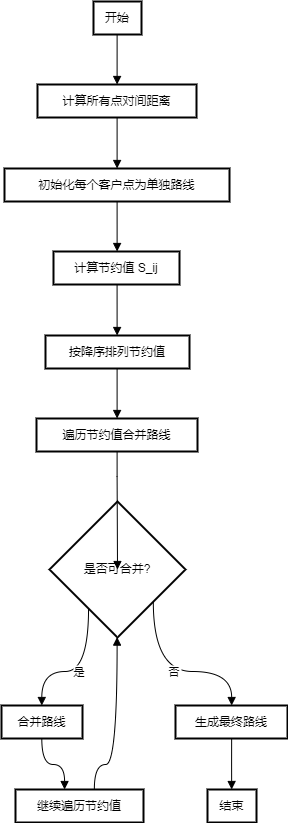

The diagram above was exported from draw.io. Its source (the exported page's mxGraphModel, read from the mxfile embedded in the PNG):
<mxGraphModel dx="1050" dy="534" grid="1" gridSize="10" guides="1" tooltips="1" connect="1" arrows="1" fold="1" page="1" pageScale="1" pageWidth="827" pageHeight="1169" math="0" shadow="0">
  <root>
    <mxCell id="0" />
    <mxCell id="1" parent="0" />
    <mxCell id="b8XyVZ4qtn9VBZpYBKSO-1" value="开始" style="whiteSpace=wrap;strokeWidth=2;" vertex="1" parent="1">
      <mxGeometry x="112" y="20" width="48" height="33" as="geometry" />
    </mxCell>
    <mxCell id="b8XyVZ4qtn9VBZpYBKSO-2" value="计算所有点对间距离" style="whiteSpace=wrap;strokeWidth=2;" vertex="1" parent="1">
      <mxGeometry x="56" y="103" width="159" height="33" as="geometry" />
    </mxCell>
    <mxCell id="b8XyVZ4qtn9VBZpYBKSO-3" value="初始化每个客户点为单独路线" style="whiteSpace=wrap;strokeWidth=2;" vertex="1" parent="1">
      <mxGeometry x="23" y="187" width="225" height="33" as="geometry" />
    </mxCell>
    <mxCell id="b8XyVZ4qtn9VBZpYBKSO-4" value="计算节约值 S_ij" style="whiteSpace=wrap;strokeWidth=2;" vertex="1" parent="1">
      <mxGeometry x="72" y="270" width="126" height="33" as="geometry" />
    </mxCell>
    <mxCell id="b8XyVZ4qtn9VBZpYBKSO-5" value="按降序排列节约值" style="whiteSpace=wrap;strokeWidth=2;" vertex="1" parent="1">
      <mxGeometry x="64" y="354" width="144" height="33" as="geometry" />
    </mxCell>
    <mxCell id="b8XyVZ4qtn9VBZpYBKSO-6" value="遍历节约值合并路线" style="whiteSpace=wrap;strokeWidth=2;" vertex="1" parent="1">
      <mxGeometry x="55" y="437" width="161" height="33" as="geometry" />
    </mxCell>
    <mxCell id="b8XyVZ4qtn9VBZpYBKSO-7" value="是否可合并?" style="rhombus;strokeWidth=2;whiteSpace=wrap;" vertex="1" parent="1">
      <mxGeometry x="68" y="520" width="136" height="136" as="geometry" />
    </mxCell>
    <mxCell id="b8XyVZ4qtn9VBZpYBKSO-8" value="合并路线" style="whiteSpace=wrap;strokeWidth=2;" vertex="1" parent="1">
      <mxGeometry x="20" y="724" width="81" height="33" as="geometry" />
    </mxCell>
    <mxCell id="b8XyVZ4qtn9VBZpYBKSO-9" value="继续遍历节约值" style="whiteSpace=wrap;strokeWidth=2;" vertex="1" parent="1">
      <mxGeometry x="34" y="808" width="128" height="33" as="geometry" />
    </mxCell>
    <mxCell id="b8XyVZ4qtn9VBZpYBKSO-10" value="生成最终路线" style="whiteSpace=wrap;strokeWidth=2;" vertex="1" parent="1">
      <mxGeometry x="194" y="724" width="112" height="33" as="geometry" />
    </mxCell>
    <mxCell id="b8XyVZ4qtn9VBZpYBKSO-11" value="结束" style="whiteSpace=wrap;strokeWidth=2;" vertex="1" parent="1">
      <mxGeometry x="226" y="808" width="49" height="33" as="geometry" />
    </mxCell>
    <mxCell id="b8XyVZ4qtn9VBZpYBKSO-12" value="" style="curved=1;startArrow=none;endArrow=block;exitX=0.49166663487752277;exitY=1.0121212583599668;entryX=0.5006289212208874;entryY=0.012121258359966856;rounded=0;edgeStyle=orthogonalEdgeStyle;" edge="1" parent="1" source="b8XyVZ4qtn9VBZpYBKSO-1" target="b8XyVZ4qtn9VBZpYBKSO-2">
      <mxGeometry relative="1" as="geometry">
        <Array as="points" />
      </mxGeometry>
    </mxCell>
    <mxCell id="b8XyVZ4qtn9VBZpYBKSO-13" value="" style="curved=1;startArrow=none;endArrow=block;exitX=0.5006289212208874;exitY=1.0242425167199336;entryX=0.5004444376627604;entryY=-0.006060513583096591;rounded=0;edgeStyle=orthogonalEdgeStyle;" edge="1" parent="1" source="b8XyVZ4qtn9VBZpYBKSO-2" target="b8XyVZ4qtn9VBZpYBKSO-3">
      <mxGeometry relative="1" as="geometry">
        <Array as="points" />
      </mxGeometry>
    </mxCell>
    <mxCell id="b8XyVZ4qtn9VBZpYBKSO-14" value="" style="curved=1;startArrow=none;endArrow=block;exitX=0.5004444376627604;exitY=1.0060607447768704;entryX=0.5047618926517548;entryY=0.006060744776870265;rounded=0;edgeStyle=orthogonalEdgeStyle;" edge="1" parent="1" source="b8XyVZ4qtn9VBZpYBKSO-3" target="b8XyVZ4qtn9VBZpYBKSO-4">
      <mxGeometry relative="1" as="geometry">
        <Array as="points" />
      </mxGeometry>
    </mxCell>
    <mxCell id="b8XyVZ4qtn9VBZpYBKSO-15" value="" style="curved=1;startArrow=none;endArrow=block;exitX=0.5047618926517548;exitY=1.0181820031368372;entryX=0.4972222116258409;entryY=-0.012121027166193182;rounded=0;edgeStyle=orthogonalEdgeStyle;" edge="1" parent="1" source="b8XyVZ4qtn9VBZpYBKSO-4" target="b8XyVZ4qtn9VBZpYBKSO-5">
      <mxGeometry relative="1" as="geometry">
        <Array as="points" />
      </mxGeometry>
    </mxCell>
    <mxCell id="b8XyVZ4qtn9VBZpYBKSO-16" value="" style="curved=1;startArrow=none;endArrow=block;exitX=0.4972222116258409;exitY=1.0000002311937737;entryX=0.5006211085349136;entryY=2.3119377367424243e-7;rounded=0;edgeStyle=orthogonalEdgeStyle;" edge="1" parent="1" source="b8XyVZ4qtn9VBZpYBKSO-5" target="b8XyVZ4qtn9VBZpYBKSO-6">
      <mxGeometry relative="1" as="geometry">
        <Array as="points" />
      </mxGeometry>
    </mxCell>
    <mxCell id="b8XyVZ4qtn9VBZpYBKSO-17" value="" style="curved=1;startArrow=none;endArrow=block;exitX=0.5006211085349136;exitY=1.0121214895537405;entryX=0.49705881230971394;entryY=0.0029412437887752756;rounded=0;edgeStyle=orthogonalEdgeStyle;" edge="1" parent="1" source="b8XyVZ4qtn9VBZpYBKSO-6" target="b8XyVZ4qtn9VBZpYBKSO-7">
      <mxGeometry relative="1" as="geometry">
        <Array as="points" />
      </mxGeometry>
    </mxCell>
    <mxCell id="b8XyVZ4qtn9VBZpYBKSO-18" value="是" style="curved=1;startArrow=none;endArrow=block;exitX=0.12902680287566448;exitY=1.0000001121969784;entryX=0.49753085477852527;entryY=0.012121662949070786;rounded=0;edgeStyle=orthogonalEdgeStyle;" edge="1" parent="1" source="b8XyVZ4qtn9VBZpYBKSO-7" target="b8XyVZ4qtn9VBZpYBKSO-8">
      <mxGeometry relative="1" as="geometry">
        <Array as="points">
          <mxPoint x="60" y="690" />
        </Array>
      </mxGeometry>
    </mxCell>
    <mxCell id="b8XyVZ4qtn9VBZpYBKSO-19" value="" style="curved=1;startArrow=none;endArrow=block;exitX=0.49753085477852527;exitY=1.0242429213090376;entryX=0.3818120393861767;entryY=-0.0060601089939926606;rounded=0;edgeStyle=orthogonalEdgeStyle;" edge="1" parent="1" source="b8XyVZ4qtn9VBZpYBKSO-8" target="b8XyVZ4qtn9VBZpYBKSO-9">
      <mxGeometry relative="1" as="geometry">
        <Array as="points">
          <mxPoint x="60" y="783" />
        </Array>
      </mxGeometry>
    </mxCell>
    <mxCell id="b8XyVZ4qtn9VBZpYBKSO-20" value="" style="curved=1;startArrow=none;endArrow=block;exitX=0.6174066927324299;exitY=-0.0060601089939926606;entryX=0.49705881230971394;entryY=1.0000001121969784;rounded=0;edgeStyle=orthogonalEdgeStyle;" edge="1" parent="1" source="b8XyVZ4qtn9VBZpYBKSO-9" target="b8XyVZ4qtn9VBZpYBKSO-7">
      <mxGeometry relative="1" as="geometry">
        <Array as="points">
          <mxPoint x="136" y="783" />
        </Array>
      </mxGeometry>
    </mxCell>
    <mxCell id="b8XyVZ4qtn9VBZpYBKSO-21" value="否" style="curved=1;startArrow=none;endArrow=block;exitX=0.9955882465138155;exitY=0.9453816582090289;entryX=0.5013392908232552;entryY=0.012121662949070786;rounded=0;edgeStyle=orthogonalEdgeStyle;" edge="1" parent="1" source="b8XyVZ4qtn9VBZpYBKSO-7" target="b8XyVZ4qtn9VBZpYBKSO-10">
      <mxGeometry relative="1" as="geometry">
        <Array as="points">
          <mxPoint x="250" y="690" />
        </Array>
      </mxGeometry>
    </mxCell>
    <mxCell id="b8XyVZ4qtn9VBZpYBKSO-22" value="" style="curved=1;startArrow=none;endArrow=block;exitX=0.5013392908232552;exitY=1.0242429213090376;entryX=0.49285715453478757;entryY=-0.0060601089939926606;rounded=0;edgeStyle=orthogonalEdgeStyle;" edge="1" parent="1" source="b8XyVZ4qtn9VBZpYBKSO-10" target="b8XyVZ4qtn9VBZpYBKSO-11">
      <mxGeometry relative="1" as="geometry">
        <Array as="points" />
      </mxGeometry>
    </mxCell>
  </root>
</mxGraphModel>